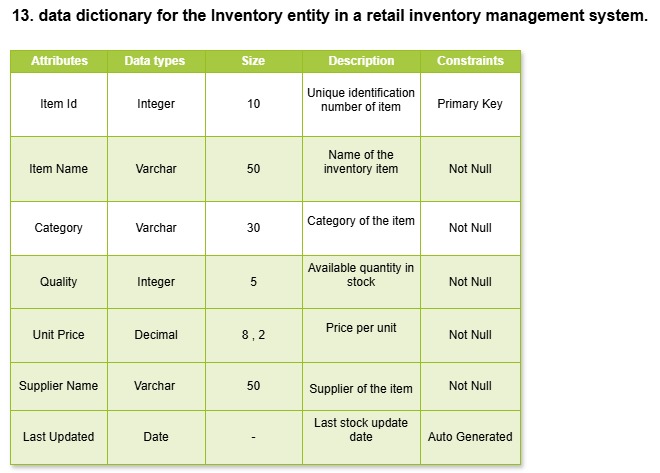

The diagram above was exported from draw.io. Its source (the exported page's mxGraphModel, read from the mxfile embedded in the PNG):
<mxGraphModel dx="786" dy="425" grid="1" gridSize="10" guides="1" tooltips="1" connect="1" arrows="1" fold="1" page="1" pageScale="1" pageWidth="850" pageHeight="1100" math="0" shadow="0">
  <root>
    <mxCell id="0" />
    <mxCell id="1" parent="0" />
    <mxCell id="189K5wI8ONrlNvYAn8-9-1" parent="1" style="childLayout=tableLayout;recursiveResize=0;strokeColor=#98bf21;fillColor=#A7C942;shadow=1;" value="Assets" vertex="1">
      <mxGeometry height="414" width="510" x="70" y="60" as="geometry" />
    </mxCell>
    <mxCell id="189K5wI8ONrlNvYAn8-9-2" parent="189K5wI8ONrlNvYAn8-9-1" style="shape=tableRow;horizontal=0;startSize=0;swimlaneHead=0;swimlaneBody=0;top=0;left=0;bottom=0;right=0;dropTarget=0;collapsible=0;recursiveResize=0;expand=0;fontStyle=0;strokeColor=inherit;fillColor=#ffffff;" vertex="1">
      <mxGeometry height="22" width="510" as="geometry" />
    </mxCell>
    <mxCell id="189K5wI8ONrlNvYAn8-9-3" parent="189K5wI8ONrlNvYAn8-9-2" style="connectable=0;recursiveResize=0;strokeColor=inherit;fillColor=#A7C942;align=center;fontStyle=1;fontColor=#FFFFFF;html=1;" value="Attributes" vertex="1">
      <mxGeometry height="22" width="97" as="geometry">
        <mxRectangle height="22" width="97" as="alternateBounds" />
      </mxGeometry>
    </mxCell>
    <mxCell id="189K5wI8ONrlNvYAn8-9-4" parent="189K5wI8ONrlNvYAn8-9-2" style="connectable=0;recursiveResize=0;strokeColor=inherit;fillColor=#A7C942;align=center;fontStyle=1;fontColor=#FFFFFF;html=1;" value="Data types&amp;nbsp;" vertex="1">
      <mxGeometry height="22" width="98" x="97" as="geometry">
        <mxRectangle height="22" width="98" as="alternateBounds" />
      </mxGeometry>
    </mxCell>
    <mxCell id="189K5wI8ONrlNvYAn8-9-5" parent="189K5wI8ONrlNvYAn8-9-2" style="connectable=0;recursiveResize=0;strokeColor=inherit;fillColor=#A7C942;align=center;fontStyle=1;fontColor=#FFFFFF;html=1;" value="Size&amp;nbsp;" vertex="1">
      <mxGeometry height="22" width="97" x="195" as="geometry">
        <mxRectangle height="22" width="97" as="alternateBounds" />
      </mxGeometry>
    </mxCell>
    <mxCell id="189K5wI8ONrlNvYAn8-9-23" parent="189K5wI8ONrlNvYAn8-9-2" style="connectable=0;recursiveResize=0;strokeColor=inherit;fillColor=#A7C942;align=center;fontStyle=1;fontColor=#FFFFFF;html=1;" value="Description" vertex="1">
      <mxGeometry height="22" width="118" x="292" as="geometry">
        <mxRectangle height="22" width="118" as="alternateBounds" />
      </mxGeometry>
    </mxCell>
    <mxCell id="189K5wI8ONrlNvYAn8-9-28" parent="189K5wI8ONrlNvYAn8-9-2" style="connectable=0;recursiveResize=0;strokeColor=inherit;fillColor=#A7C942;align=center;fontStyle=1;fontColor=#FFFFFF;html=1;" value="Constraints" vertex="1">
      <mxGeometry height="22" width="100" x="410" as="geometry">
        <mxRectangle height="22" width="100" as="alternateBounds" />
      </mxGeometry>
    </mxCell>
    <mxCell id="189K5wI8ONrlNvYAn8-9-6" parent="189K5wI8ONrlNvYAn8-9-1" style="shape=tableRow;horizontal=0;startSize=0;swimlaneHead=0;swimlaneBody=0;top=0;left=0;bottom=0;right=0;dropTarget=0;collapsible=0;recursiveResize=0;expand=0;fontStyle=0;strokeColor=inherit;fillColor=#ffffff;" value="" vertex="1">
      <mxGeometry height="64" width="510" y="22" as="geometry" />
    </mxCell>
    <mxCell id="189K5wI8ONrlNvYAn8-9-7" parent="189K5wI8ONrlNvYAn8-9-6" style="connectable=0;recursiveResize=0;strokeColor=inherit;fillColor=inherit;align=center;whiteSpace=wrap;html=1;" value="Item Id" vertex="1">
      <mxGeometry height="64" width="97" as="geometry">
        <mxRectangle height="64" width="97" as="alternateBounds" />
      </mxGeometry>
    </mxCell>
    <mxCell id="189K5wI8ONrlNvYAn8-9-8" parent="189K5wI8ONrlNvYAn8-9-6" style="connectable=0;recursiveResize=0;strokeColor=inherit;fillColor=inherit;align=center;whiteSpace=wrap;html=1;" value="Integer" vertex="1">
      <mxGeometry height="64" width="98" x="97" as="geometry">
        <mxRectangle height="64" width="98" as="alternateBounds" />
      </mxGeometry>
    </mxCell>
    <mxCell id="189K5wI8ONrlNvYAn8-9-9" parent="189K5wI8ONrlNvYAn8-9-6" style="connectable=0;recursiveResize=0;strokeColor=inherit;fillColor=inherit;align=center;whiteSpace=wrap;html=1;" value="10" vertex="1">
      <mxGeometry height="64" width="97" x="195" as="geometry">
        <mxRectangle height="64" width="97" as="alternateBounds" />
      </mxGeometry>
    </mxCell>
    <mxCell id="189K5wI8ONrlNvYAn8-9-24" parent="189K5wI8ONrlNvYAn8-9-6" style="connectable=0;recursiveResize=0;strokeColor=inherit;fillColor=inherit;align=center;whiteSpace=wrap;html=1;" value="&#10;&lt;table&gt;&lt;tbody&gt;&lt;tr&gt;&lt;td data-col-size=&quot;sm&quot; data-start=&quot;462&quot; data-end=&quot;467&quot;&gt;&lt;/td&gt;&lt;/tr&gt;&lt;/tbody&gt;&lt;/table&gt;&lt;table&gt;&lt;tbody&gt;&lt;tr&gt;&lt;td data-col-size=&quot;sm&quot; data-start=&quot;467&quot; data-end=&quot;506&quot;&gt;Unique identification number of item&lt;/td&gt;&lt;/tr&gt;&lt;/tbody&gt;&lt;/table&gt;&#10;&#10;" vertex="1">
      <mxGeometry height="64" width="118" x="292" as="geometry">
        <mxRectangle height="64" width="118" as="alternateBounds" />
      </mxGeometry>
    </mxCell>
    <mxCell id="189K5wI8ONrlNvYAn8-9-29" parent="189K5wI8ONrlNvYAn8-9-6" style="connectable=0;recursiveResize=0;strokeColor=inherit;fillColor=inherit;align=center;whiteSpace=wrap;html=1;" value="Primary Key" vertex="1">
      <mxGeometry height="64" width="100" x="410" as="geometry">
        <mxRectangle height="64" width="100" as="alternateBounds" />
      </mxGeometry>
    </mxCell>
    <mxCell id="189K5wI8ONrlNvYAn8-9-10" parent="189K5wI8ONrlNvYAn8-9-1" style="shape=tableRow;horizontal=0;startSize=0;swimlaneHead=0;swimlaneBody=0;top=0;left=0;bottom=0;right=0;dropTarget=0;collapsible=0;recursiveResize=0;expand=0;fontStyle=1;strokeColor=inherit;fillColor=#EAF2D3;" value="" vertex="1">
      <mxGeometry height="65" width="510" y="86" as="geometry" />
    </mxCell>
    <mxCell id="189K5wI8ONrlNvYAn8-9-11" parent="189K5wI8ONrlNvYAn8-9-10" style="connectable=0;recursiveResize=0;strokeColor=inherit;fillColor=inherit;whiteSpace=wrap;html=1;" value="Item Name" vertex="1">
      <mxGeometry height="65" width="97" as="geometry">
        <mxRectangle height="65" width="97" as="alternateBounds" />
      </mxGeometry>
    </mxCell>
    <mxCell id="189K5wI8ONrlNvYAn8-9-12" parent="189K5wI8ONrlNvYAn8-9-10" style="connectable=0;recursiveResize=0;strokeColor=inherit;fillColor=inherit;whiteSpace=wrap;html=1;" value="Varchar" vertex="1">
      <mxGeometry height="65" width="98" x="97" as="geometry">
        <mxRectangle height="65" width="98" as="alternateBounds" />
      </mxGeometry>
    </mxCell>
    <mxCell id="189K5wI8ONrlNvYAn8-9-13" parent="189K5wI8ONrlNvYAn8-9-10" style="connectable=0;recursiveResize=0;strokeColor=inherit;fillColor=inherit;whiteSpace=wrap;html=1;" value="50" vertex="1">
      <mxGeometry height="65" width="97" x="195" as="geometry">
        <mxRectangle height="65" width="97" as="alternateBounds" />
      </mxGeometry>
    </mxCell>
    <mxCell id="189K5wI8ONrlNvYAn8-9-25" parent="189K5wI8ONrlNvYAn8-9-10" style="connectable=0;recursiveResize=0;strokeColor=inherit;fillColor=inherit;whiteSpace=wrap;html=1;" value="&#10;Name of the inventory item&#10;&#10;" vertex="1">
      <mxGeometry height="65" width="118" x="292" as="geometry">
        <mxRectangle height="65" width="118" as="alternateBounds" />
      </mxGeometry>
    </mxCell>
    <mxCell id="189K5wI8ONrlNvYAn8-9-30" parent="189K5wI8ONrlNvYAn8-9-10" style="connectable=0;recursiveResize=0;strokeColor=inherit;fillColor=inherit;whiteSpace=wrap;html=1;" value="Not Null" vertex="1">
      <mxGeometry height="65" width="100" x="410" as="geometry">
        <mxRectangle height="65" width="100" as="alternateBounds" />
      </mxGeometry>
    </mxCell>
    <mxCell id="189K5wI8ONrlNvYAn8-9-14" parent="189K5wI8ONrlNvYAn8-9-1" style="shape=tableRow;horizontal=0;startSize=0;swimlaneHead=0;swimlaneBody=0;top=0;left=0;bottom=0;right=0;dropTarget=0;collapsible=0;recursiveResize=0;expand=0;fontStyle=0;strokeColor=inherit;fillColor=#ffffff;" value="" vertex="1">
      <mxGeometry height="54" width="510" y="151" as="geometry" />
    </mxCell>
    <mxCell id="189K5wI8ONrlNvYAn8-9-15" parent="189K5wI8ONrlNvYAn8-9-14" style="connectable=0;recursiveResize=0;strokeColor=inherit;fillColor=inherit;fontStyle=0;align=center;whiteSpace=wrap;html=1;" value="Category" vertex="1">
      <mxGeometry height="54" width="97" as="geometry">
        <mxRectangle height="54" width="97" as="alternateBounds" />
      </mxGeometry>
    </mxCell>
    <mxCell id="189K5wI8ONrlNvYAn8-9-16" parent="189K5wI8ONrlNvYAn8-9-14" style="connectable=0;recursiveResize=0;strokeColor=inherit;fillColor=inherit;fontStyle=0;align=center;whiteSpace=wrap;html=1;" value="Varchar" vertex="1">
      <mxGeometry height="54" width="98" x="97" as="geometry">
        <mxRectangle height="54" width="98" as="alternateBounds" />
      </mxGeometry>
    </mxCell>
    <mxCell id="189K5wI8ONrlNvYAn8-9-17" parent="189K5wI8ONrlNvYAn8-9-14" style="connectable=0;recursiveResize=0;strokeColor=inherit;fillColor=inherit;fontStyle=0;align=center;whiteSpace=wrap;html=1;" value="30" vertex="1">
      <mxGeometry height="54" width="97" x="195" as="geometry">
        <mxRectangle height="54" width="97" as="alternateBounds" />
      </mxGeometry>
    </mxCell>
    <mxCell id="189K5wI8ONrlNvYAn8-9-26" parent="189K5wI8ONrlNvYAn8-9-14" style="connectable=0;recursiveResize=0;strokeColor=inherit;fillColor=inherit;fontStyle=0;align=center;whiteSpace=wrap;html=1;" value="&#10;Category of the item&#10;&#10;" vertex="1">
      <mxGeometry height="54" width="118" x="292" as="geometry">
        <mxRectangle height="54" width="118" as="alternateBounds" />
      </mxGeometry>
    </mxCell>
    <mxCell id="189K5wI8ONrlNvYAn8-9-31" parent="189K5wI8ONrlNvYAn8-9-14" style="connectable=0;recursiveResize=0;strokeColor=inherit;fillColor=inherit;fontStyle=0;align=center;whiteSpace=wrap;html=1;" value="Not Null" vertex="1">
      <mxGeometry height="54" width="100" x="410" as="geometry">
        <mxRectangle height="54" width="100" as="alternateBounds" />
      </mxGeometry>
    </mxCell>
    <mxCell id="189K5wI8ONrlNvYAn8-9-18" parent="189K5wI8ONrlNvYAn8-9-1" style="shape=tableRow;horizontal=0;startSize=0;swimlaneHead=0;swimlaneBody=0;top=0;left=0;bottom=0;right=0;dropTarget=0;collapsible=0;recursiveResize=0;expand=0;fontStyle=1;strokeColor=inherit;fillColor=#EAF2D3;" value="" vertex="1">
      <mxGeometry height="53" width="510" y="205" as="geometry" />
    </mxCell>
    <mxCell id="189K5wI8ONrlNvYAn8-9-19" parent="189K5wI8ONrlNvYAn8-9-18" style="connectable=0;recursiveResize=0;strokeColor=inherit;fillColor=inherit;whiteSpace=wrap;html=1;" value="Quality" vertex="1">
      <mxGeometry height="53" width="97" as="geometry">
        <mxRectangle height="53" width="97" as="alternateBounds" />
      </mxGeometry>
    </mxCell>
    <mxCell id="189K5wI8ONrlNvYAn8-9-20" parent="189K5wI8ONrlNvYAn8-9-18" style="connectable=0;recursiveResize=0;strokeColor=inherit;fillColor=inherit;whiteSpace=wrap;html=1;" value="Integer" vertex="1">
      <mxGeometry height="53" width="98" x="97" as="geometry">
        <mxRectangle height="53" width="98" as="alternateBounds" />
      </mxGeometry>
    </mxCell>
    <mxCell id="189K5wI8ONrlNvYAn8-9-21" parent="189K5wI8ONrlNvYAn8-9-18" style="connectable=0;recursiveResize=0;strokeColor=inherit;fillColor=inherit;whiteSpace=wrap;html=1;" value="5" vertex="1">
      <mxGeometry height="53" width="97" x="195" as="geometry">
        <mxRectangle height="53" width="97" as="alternateBounds" />
      </mxGeometry>
    </mxCell>
    <mxCell id="189K5wI8ONrlNvYAn8-9-27" parent="189K5wI8ONrlNvYAn8-9-18" style="connectable=0;recursiveResize=0;strokeColor=inherit;fillColor=inherit;whiteSpace=wrap;html=1;" value="&#10;Available quantity in stock&#10;&#10;" vertex="1">
      <mxGeometry height="53" width="118" x="292" as="geometry">
        <mxRectangle height="53" width="118" as="alternateBounds" />
      </mxGeometry>
    </mxCell>
    <mxCell id="189K5wI8ONrlNvYAn8-9-32" parent="189K5wI8ONrlNvYAn8-9-18" style="connectable=0;recursiveResize=0;strokeColor=inherit;fillColor=inherit;whiteSpace=wrap;html=1;" value="Not Null" vertex="1">
      <mxGeometry height="53" width="100" x="410" as="geometry">
        <mxRectangle height="53" width="100" as="alternateBounds" />
      </mxGeometry>
    </mxCell>
    <mxCell id="189K5wI8ONrlNvYAn8-9-33" parent="189K5wI8ONrlNvYAn8-9-1" style="shape=tableRow;horizontal=0;startSize=0;swimlaneHead=0;swimlaneBody=0;top=0;left=0;bottom=0;right=0;dropTarget=0;collapsible=0;recursiveResize=0;expand=0;fontStyle=1;strokeColor=inherit;fillColor=#EAF2D3;" vertex="1">
      <mxGeometry height="54" width="510" y="258" as="geometry" />
    </mxCell>
    <mxCell id="189K5wI8ONrlNvYAn8-9-34" parent="189K5wI8ONrlNvYAn8-9-33" style="connectable=0;recursiveResize=0;strokeColor=inherit;fillColor=inherit;whiteSpace=wrap;html=1;" value="Unit Price" vertex="1">
      <mxGeometry height="54" width="97" as="geometry">
        <mxRectangle height="54" width="97" as="alternateBounds" />
      </mxGeometry>
    </mxCell>
    <mxCell id="189K5wI8ONrlNvYAn8-9-35" parent="189K5wI8ONrlNvYAn8-9-33" style="connectable=0;recursiveResize=0;strokeColor=inherit;fillColor=inherit;whiteSpace=wrap;html=1;" value="Decimal" vertex="1">
      <mxGeometry height="54" width="98" x="97" as="geometry">
        <mxRectangle height="54" width="98" as="alternateBounds" />
      </mxGeometry>
    </mxCell>
    <mxCell id="189K5wI8ONrlNvYAn8-9-36" parent="189K5wI8ONrlNvYAn8-9-33" style="connectable=0;recursiveResize=0;strokeColor=inherit;fillColor=inherit;whiteSpace=wrap;html=1;" value="8 , 2" vertex="1">
      <mxGeometry height="54" width="97" x="195" as="geometry">
        <mxRectangle height="54" width="97" as="alternateBounds" />
      </mxGeometry>
    </mxCell>
    <mxCell id="189K5wI8ONrlNvYAn8-9-37" parent="189K5wI8ONrlNvYAn8-9-33" style="connectable=0;recursiveResize=0;strokeColor=inherit;fillColor=inherit;whiteSpace=wrap;html=1;" value="&#10;Price per unit&#10;&#10;" vertex="1">
      <mxGeometry height="54" width="118" x="292" as="geometry">
        <mxRectangle height="54" width="118" as="alternateBounds" />
      </mxGeometry>
    </mxCell>
    <mxCell id="189K5wI8ONrlNvYAn8-9-38" parent="189K5wI8ONrlNvYAn8-9-33" style="connectable=0;recursiveResize=0;strokeColor=inherit;fillColor=inherit;whiteSpace=wrap;html=1;" value="Not Null" vertex="1">
      <mxGeometry height="54" width="100" x="410" as="geometry">
        <mxRectangle height="54" width="100" as="alternateBounds" />
      </mxGeometry>
    </mxCell>
    <mxCell id="189K5wI8ONrlNvYAn8-9-45" parent="189K5wI8ONrlNvYAn8-9-1" style="shape=tableRow;horizontal=0;startSize=0;swimlaneHead=0;swimlaneBody=0;top=0;left=0;bottom=0;right=0;dropTarget=0;collapsible=0;recursiveResize=0;expand=0;fontStyle=1;strokeColor=inherit;fillColor=#EAF2D3;" vertex="1">
      <mxGeometry height="48" width="510" y="312" as="geometry" />
    </mxCell>
    <mxCell id="189K5wI8ONrlNvYAn8-9-46" parent="189K5wI8ONrlNvYAn8-9-45" style="connectable=0;recursiveResize=0;strokeColor=inherit;fillColor=inherit;whiteSpace=wrap;html=1;" value="Supplier Name" vertex="1">
      <mxGeometry height="48" width="97" as="geometry">
        <mxRectangle height="48" width="97" as="alternateBounds" />
      </mxGeometry>
    </mxCell>
    <mxCell id="189K5wI8ONrlNvYAn8-9-47" parent="189K5wI8ONrlNvYAn8-9-45" style="connectable=0;recursiveResize=0;strokeColor=inherit;fillColor=inherit;whiteSpace=wrap;html=1;" value="Varchar&amp;nbsp;" vertex="1">
      <mxGeometry height="48" width="98" x="97" as="geometry">
        <mxRectangle height="48" width="98" as="alternateBounds" />
      </mxGeometry>
    </mxCell>
    <mxCell id="189K5wI8ONrlNvYAn8-9-48" parent="189K5wI8ONrlNvYAn8-9-45" style="connectable=0;recursiveResize=0;strokeColor=inherit;fillColor=inherit;whiteSpace=wrap;html=1;" value="50" vertex="1">
      <mxGeometry height="48" width="97" x="195" as="geometry">
        <mxRectangle height="48" width="97" as="alternateBounds" />
      </mxGeometry>
    </mxCell>
    <mxCell id="189K5wI8ONrlNvYAn8-9-49" parent="189K5wI8ONrlNvYAn8-9-45" style="connectable=0;recursiveResize=0;strokeColor=inherit;fillColor=inherit;whiteSpace=wrap;html=1;" value="&lt;table&gt;&lt;tbody&gt;&lt;tr&gt;&lt;td data-col-size=&quot;sm&quot; data-start=&quot;806&quot; data-end=&quot;811&quot;&gt;&lt;/td&gt;&lt;/tr&gt;&lt;/tbody&gt;&lt;/table&gt;&lt;table&gt;&lt;tbody&gt;&lt;tr&gt;&lt;td data-col-size=&quot;sm&quot; data-start=&quot;811&quot; data-end=&quot;834&quot;&gt;Supplier of the item&lt;/td&gt;&lt;/tr&gt;&lt;/tbody&gt;&lt;/table&gt;" vertex="1">
      <mxGeometry height="48" width="118" x="292" as="geometry">
        <mxRectangle height="48" width="118" as="alternateBounds" />
      </mxGeometry>
    </mxCell>
    <mxCell id="189K5wI8ONrlNvYAn8-9-50" parent="189K5wI8ONrlNvYAn8-9-45" style="connectable=0;recursiveResize=0;strokeColor=inherit;fillColor=inherit;whiteSpace=wrap;html=1;" value="Not Null" vertex="1">
      <mxGeometry height="48" width="100" x="410" as="geometry">
        <mxRectangle height="48" width="100" as="alternateBounds" />
      </mxGeometry>
    </mxCell>
    <mxCell id="189K5wI8ONrlNvYAn8-9-51" parent="189K5wI8ONrlNvYAn8-9-1" style="shape=tableRow;horizontal=0;startSize=0;swimlaneHead=0;swimlaneBody=0;top=0;left=0;bottom=0;right=0;dropTarget=0;collapsible=0;recursiveResize=0;expand=0;fontStyle=1;strokeColor=inherit;fillColor=#EAF2D3;" vertex="1">
      <mxGeometry height="54" width="510" y="360" as="geometry" />
    </mxCell>
    <mxCell id="189K5wI8ONrlNvYAn8-9-52" parent="189K5wI8ONrlNvYAn8-9-51" style="connectable=0;recursiveResize=0;strokeColor=inherit;fillColor=inherit;whiteSpace=wrap;html=1;" value="Last Updated" vertex="1">
      <mxGeometry height="54" width="97" as="geometry">
        <mxRectangle height="54" width="97" as="alternateBounds" />
      </mxGeometry>
    </mxCell>
    <mxCell id="189K5wI8ONrlNvYAn8-9-53" parent="189K5wI8ONrlNvYAn8-9-51" style="connectable=0;recursiveResize=0;strokeColor=inherit;fillColor=inherit;whiteSpace=wrap;html=1;" value="Date" vertex="1">
      <mxGeometry height="54" width="98" x="97" as="geometry">
        <mxRectangle height="54" width="98" as="alternateBounds" />
      </mxGeometry>
    </mxCell>
    <mxCell id="189K5wI8ONrlNvYAn8-9-54" parent="189K5wI8ONrlNvYAn8-9-51" style="connectable=0;recursiveResize=0;strokeColor=inherit;fillColor=inherit;whiteSpace=wrap;html=1;" value="-" vertex="1">
      <mxGeometry height="54" width="97" x="195" as="geometry">
        <mxRectangle height="54" width="97" as="alternateBounds" />
      </mxGeometry>
    </mxCell>
    <mxCell id="189K5wI8ONrlNvYAn8-9-55" parent="189K5wI8ONrlNvYAn8-9-51" style="connectable=0;recursiveResize=0;strokeColor=inherit;fillColor=inherit;whiteSpace=wrap;html=1;" value="&#10;Last stock update date&#10;&#10;" vertex="1">
      <mxGeometry height="54" width="118" x="292" as="geometry">
        <mxRectangle height="54" width="118" as="alternateBounds" />
      </mxGeometry>
    </mxCell>
    <mxCell id="189K5wI8ONrlNvYAn8-9-56" parent="189K5wI8ONrlNvYAn8-9-51" style="connectable=0;recursiveResize=0;strokeColor=inherit;fillColor=inherit;whiteSpace=wrap;html=1;" value="Auto Generated" vertex="1">
      <mxGeometry height="54" width="100" x="410" as="geometry">
        <mxRectangle height="54" width="100" as="alternateBounds" />
      </mxGeometry>
    </mxCell>
    <mxCell id="189K5wI8ONrlNvYAn8-9-22" parent="1" style="text;html=1;whiteSpace=wrap;strokeColor=none;fillColor=none;align=center;verticalAlign=middle;rounded=0;" value="&lt;b&gt;&lt;font style=&quot;font-size: 16px;&quot;&gt;13.&amp;nbsp;data dictionary for the Inventory entity in a retail inventory management system.&lt;/font&gt;&lt;/b&gt;" vertex="1">
      <mxGeometry height="30" width="660" x="60" y="10" as="geometry" />
    </mxCell>
  </root>
</mxGraphModel>